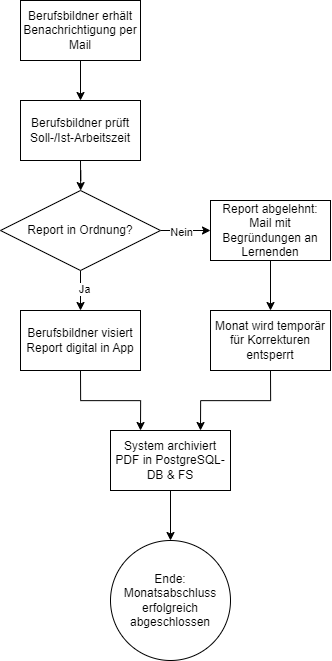

The diagram above was exported from draw.io. Its source (the exported page's mxGraphModel, read from the mxfile embedded in the PNG):
<mxGraphModel dx="2269" dy="1591" grid="1" gridSize="10" guides="1" tooltips="1" connect="1" arrows="1" fold="1" page="1" pageScale="1" pageWidth="827" pageHeight="1169" math="0" shadow="0">
  <root>
    <mxCell id="0" />
    <mxCell id="1" parent="0" />
    <mxCell id="w74xbRJ9qjDxg8PltQ56-21" style="edgeStyle=orthogonalEdgeStyle;rounded=0;orthogonalLoop=1;jettySize=auto;html=1;exitX=0.5;exitY=1;exitDx=0;exitDy=0;" parent="1" source="w74xbRJ9qjDxg8PltQ56-18" target="w74xbRJ9qjDxg8PltQ56-19" edge="1">
      <mxGeometry relative="1" as="geometry" />
    </mxCell>
    <mxCell id="w74xbRJ9qjDxg8PltQ56-18" value="Berufsbildner erhält Benachrichtigung per Mail" style="rounded=0;whiteSpace=wrap;html=1;" parent="1" vertex="1">
      <mxGeometry x="130" y="730" width="120" height="60" as="geometry" />
    </mxCell>
    <mxCell id="w74xbRJ9qjDxg8PltQ56-23" style="edgeStyle=orthogonalEdgeStyle;rounded=0;orthogonalLoop=1;jettySize=auto;html=1;exitX=0.5;exitY=1;exitDx=0;exitDy=0;" parent="1" source="w74xbRJ9qjDxg8PltQ56-19" target="w74xbRJ9qjDxg8PltQ56-22" edge="1">
      <mxGeometry relative="1" as="geometry" />
    </mxCell>
    <mxCell id="w74xbRJ9qjDxg8PltQ56-19" value="Berufsbildner prüft Soll-/Ist-Arbeitszeit" style="rounded=0;whiteSpace=wrap;html=1;" parent="1" vertex="1">
      <mxGeometry x="130" y="830" width="120" height="60" as="geometry" />
    </mxCell>
    <mxCell id="w74xbRJ9qjDxg8PltQ56-25" style="edgeStyle=orthogonalEdgeStyle;rounded=0;orthogonalLoop=1;jettySize=auto;html=1;exitX=0.5;exitY=1;exitDx=0;exitDy=0;" parent="1" source="w74xbRJ9qjDxg8PltQ56-22" target="w74xbRJ9qjDxg8PltQ56-24" edge="1">
      <mxGeometry relative="1" as="geometry" />
    </mxCell>
    <mxCell id="w74xbRJ9qjDxg8PltQ56-26" value="Ja" style="edgeLabel;html=1;align=center;verticalAlign=middle;resizable=0;points=[];" parent="w74xbRJ9qjDxg8PltQ56-25" vertex="1" connectable="0">
      <mxGeometry x="-0.1308" y="3" relative="1" as="geometry">
        <mxPoint as="offset" />
      </mxGeometry>
    </mxCell>
    <mxCell id="w74xbRJ9qjDxg8PltQ56-28" style="edgeStyle=orthogonalEdgeStyle;rounded=0;orthogonalLoop=1;jettySize=auto;html=1;exitX=1;exitY=0.5;exitDx=0;exitDy=0;entryX=0;entryY=0.5;entryDx=0;entryDy=0;" parent="1" source="w74xbRJ9qjDxg8PltQ56-22" target="w74xbRJ9qjDxg8PltQ56-27" edge="1">
      <mxGeometry relative="1" as="geometry" />
    </mxCell>
    <mxCell id="w74xbRJ9qjDxg8PltQ56-29" value="Nein" style="edgeLabel;html=1;align=center;verticalAlign=middle;resizable=0;points=[];" parent="w74xbRJ9qjDxg8PltQ56-28" vertex="1" connectable="0">
      <mxGeometry x="-0.1785" y="-1" relative="1" as="geometry">
        <mxPoint as="offset" />
      </mxGeometry>
    </mxCell>
    <mxCell id="w74xbRJ9qjDxg8PltQ56-22" value="Report in Ordnung?" style="rhombus;whiteSpace=wrap;html=1;" parent="1" vertex="1">
      <mxGeometry x="110" y="920" width="160" height="80" as="geometry" />
    </mxCell>
    <mxCell id="w74xbRJ9qjDxg8PltQ56-33" style="edgeStyle=orthogonalEdgeStyle;rounded=0;orthogonalLoop=1;jettySize=auto;html=1;exitX=0.5;exitY=1;exitDx=0;exitDy=0;entryX=0.25;entryY=0;entryDx=0;entryDy=0;" parent="1" source="w74xbRJ9qjDxg8PltQ56-24" target="w74xbRJ9qjDxg8PltQ56-32" edge="1">
      <mxGeometry relative="1" as="geometry" />
    </mxCell>
    <mxCell id="w74xbRJ9qjDxg8PltQ56-24" value="Berufsbildner visiert Report digital in App" style="rounded=0;whiteSpace=wrap;html=1;" parent="1" vertex="1">
      <mxGeometry x="130" y="1040" width="120" height="60" as="geometry" />
    </mxCell>
    <mxCell id="w74xbRJ9qjDxg8PltQ56-31" style="edgeStyle=orthogonalEdgeStyle;rounded=0;orthogonalLoop=1;jettySize=auto;html=1;exitX=0.5;exitY=1;exitDx=0;exitDy=0;" parent="1" source="w74xbRJ9qjDxg8PltQ56-27" target="w74xbRJ9qjDxg8PltQ56-30" edge="1">
      <mxGeometry relative="1" as="geometry" />
    </mxCell>
    <mxCell id="w74xbRJ9qjDxg8PltQ56-27" value="Report abgelehnt: Mail mit Begründungen an Lernenden" style="rounded=0;whiteSpace=wrap;html=1;" parent="1" vertex="1">
      <mxGeometry x="320" y="930" width="120" height="60" as="geometry" />
    </mxCell>
    <mxCell id="w74xbRJ9qjDxg8PltQ56-34" style="edgeStyle=orthogonalEdgeStyle;rounded=0;orthogonalLoop=1;jettySize=auto;html=1;exitX=0.5;exitY=1;exitDx=0;exitDy=0;entryX=0.75;entryY=0;entryDx=0;entryDy=0;" parent="1" source="w74xbRJ9qjDxg8PltQ56-30" target="w74xbRJ9qjDxg8PltQ56-32" edge="1">
      <mxGeometry relative="1" as="geometry" />
    </mxCell>
    <mxCell id="w74xbRJ9qjDxg8PltQ56-30" value="Monat wird temporär für Korrekturen entsperrt" style="rounded=0;whiteSpace=wrap;html=1;" parent="1" vertex="1">
      <mxGeometry x="320" y="1040" width="120" height="60" as="geometry" />
    </mxCell>
    <mxCell id="w74xbRJ9qjDxg8PltQ56-37" style="edgeStyle=orthogonalEdgeStyle;rounded=0;orthogonalLoop=1;jettySize=auto;html=1;exitX=0.5;exitY=1;exitDx=0;exitDy=0;entryX=0.5;entryY=0;entryDx=0;entryDy=0;" parent="1" source="w74xbRJ9qjDxg8PltQ56-32" target="w74xbRJ9qjDxg8PltQ56-36" edge="1">
      <mxGeometry relative="1" as="geometry" />
    </mxCell>
    <mxCell id="w74xbRJ9qjDxg8PltQ56-32" value="System archiviert PDF in PostgreSQL-DB &amp;amp; FS" style="rounded=0;whiteSpace=wrap;html=1;" parent="1" vertex="1">
      <mxGeometry x="220" y="1160" width="120" height="60" as="geometry" />
    </mxCell>
    <mxCell id="w74xbRJ9qjDxg8PltQ56-36" value="Ende: Monatsabschluss erfolgreich abgeschlossen" style="ellipse;whiteSpace=wrap;html=1;aspect=fixed;" parent="1" vertex="1">
      <mxGeometry x="220" y="1270" width="120" height="120" as="geometry" />
    </mxCell>
  </root>
</mxGraphModel>